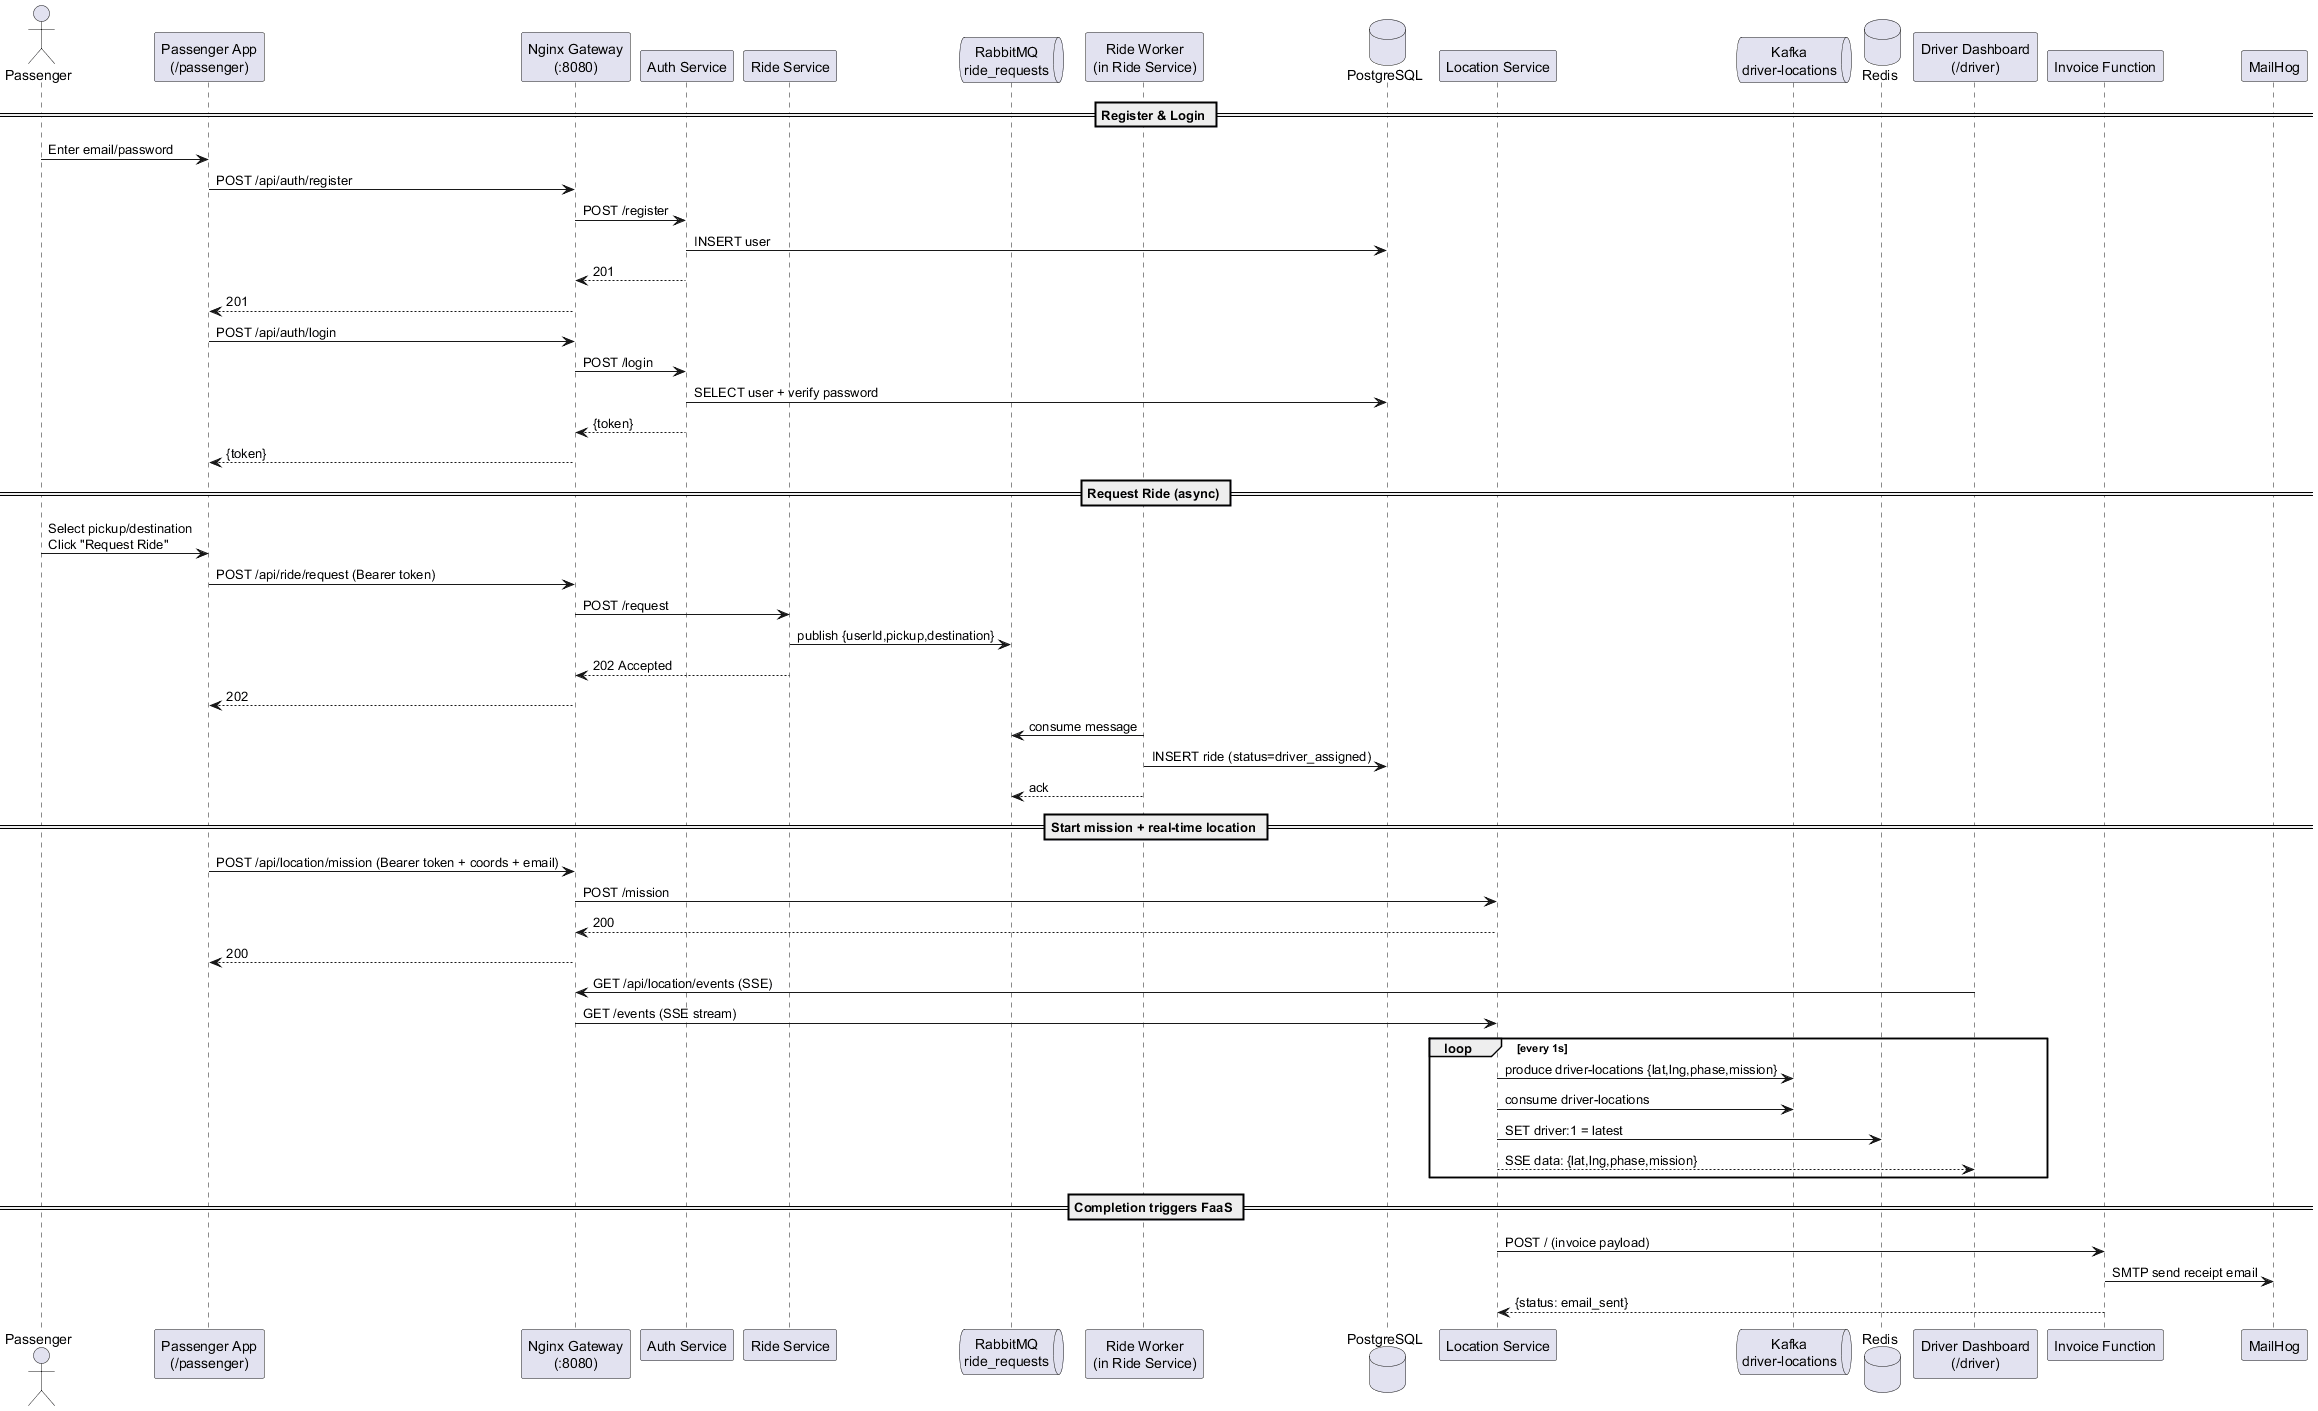

The diagram above was rendered by PlantUML. Its source (embedded in the PNG):
@startuml
actor Passenger
participant "Passenger App\n(/passenger)" as WebP
participant "Nginx Gateway\n(:8080)" as GW
participant "Auth Service" as Auth
participant "Ride Service" as Ride
queue "RabbitMQ\nride_requests" as RMQ
participant "Ride Worker\n(in Ride Service)" as Worker
database "PostgreSQL" as PG
participant "Location Service" as Loc
queue "Kafka\ndriver-locations" as Kafka
database "Redis" as Redis
participant "Driver Dashboard\n(/driver)" as WebD
participant "Invoice Function" as Fn
participant "MailHog" as Mail

== Register & Login ==
Passenger -> WebP: Enter email/password
WebP -> GW: POST /api/auth/register
GW -> Auth: POST /register
Auth -> PG: INSERT user
Auth --> GW: 201
GW --> WebP: 201

WebP -> GW: POST /api/auth/login
GW -> Auth: POST /login
Auth -> PG: SELECT user + verify password
Auth --> GW: {token}
GW --> WebP: {token}

== Request Ride (async) ==
Passenger -> WebP: Select pickup/destination\nClick "Request Ride"
WebP -> GW: POST /api/ride/request (Bearer token)
GW -> Ride: POST /request
Ride -> RMQ: publish {userId,pickup,destination}
Ride --> GW: 202 Accepted
GW --> WebP: 202

Worker -> RMQ: consume message
Worker -> PG: INSERT ride (status=driver_assigned)
Worker --> RMQ: ack

== Start mission + real-time location ==
WebP -> GW: POST /api/location/mission (Bearer token + coords + email)
GW -> Loc: POST /mission
Loc --> GW: 200
GW --> WebP: 200

WebD -> GW: GET /api/location/events (SSE)
GW -> Loc: GET /events (SSE stream)

loop every 1s
  Loc -> Kafka: produce driver-locations {lat,lng,phase,mission}
  Loc -> Kafka: consume driver-locations
  Loc -> Redis: SET driver:1 = latest
  Loc --> WebD: SSE data: {lat,lng,phase,mission}
end

== Completion triggers FaaS ==
Loc -> Fn: POST / (invoice payload)
Fn -> Mail: SMTP send receipt email
Fn --> Loc: {status: email_sent}
@enduml